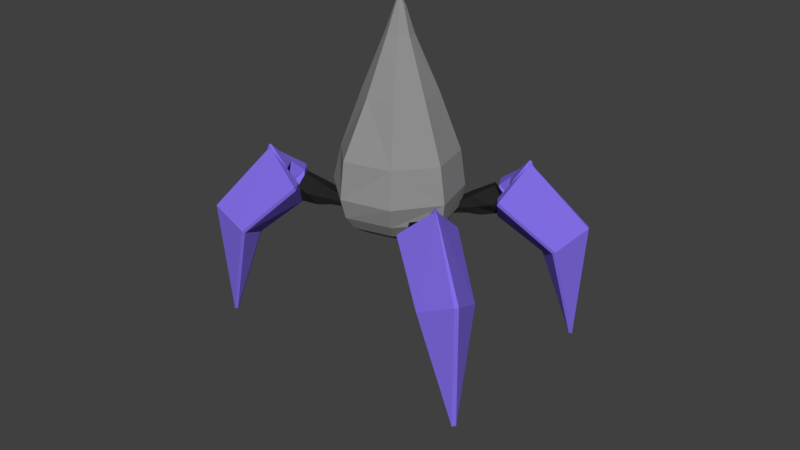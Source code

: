 # Source: Flying_Dragon_-_Virus.blend  (saved by Blender 2.79.0; exported with 4.5.12 LTS)
import bpy
from mathutils import Matrix  # noqa: F401  (used for matrix-valued properties, if any)

bpy.ops.wm.read_factory_settings(use_empty=True)
scene = bpy.context.scene
scene.name = 'Scene'

# ---- collections
col_collection_1 = bpy.data.collections.new('Collection 1'); scene.collection.children.link(col_collection_1)
col_collection_2 = bpy.data.collections.new('Collection 2'); scene.collection.children.link(col_collection_2)
col_collection_2.hide_render = True
col_collection_2.hide_viewport = True

# ---- materials (node trees are filled in below, after node groups)
mat_grey = bpy.data.materials.new('Grey')
mat_grey.alpha_threshold = 0.0
mat_grey.roughness = 0.5
mat_black = bpy.data.materials.new('Black')
mat_black.alpha_threshold = 0.0
mat_black.roughness = 0.5
mat_black.line_color = (0.0, 0.0, 0.0, 1.0)
mat_leg = bpy.data.materials.new('Leg')
mat_leg.alpha_threshold = 0.0
mat_leg.roughness = 0.5

# ---- material node trees
mat_grey.use_nodes = True; mat_grey.node_tree.nodes.clear()
_N = mat_grey.node_tree.nodes; _L = mat_grey.node_tree.links
n0 = _N.new('ShaderNodeOutputMaterial'); n0.name = 'Material Output'; n0.location = (300, 300)
n1 = _N.new('ShaderNodeBsdfDiffuse'); n1.name = 'Diffuse BSDF'; n1.location = (10, 300)
n1.inputs[0].default_value = (0.281, 0.281, 0.281, 1.0)
_L.new(n1.outputs[0], n0.inputs[0])
n0.is_active_output = True
mat_black.use_nodes = True; mat_black.node_tree.nodes.clear()
_N = mat_black.node_tree.nodes; _L = mat_black.node_tree.links
n0 = _N.new('ShaderNodeOutputMaterial'); n0.name = 'Material Output'; n0.location = (300, 300)
n1 = _N.new('ShaderNodeBsdfDiffuse'); n1.name = 'Diffuse BSDF'; n1.location = (10, 300)
n1.inputs[0].default_value = (0.01885, 0.01885, 0.01885, 1.0)
_L.new(n1.outputs[0], n0.inputs[0])
n0.is_active_output = True
mat_leg.use_nodes = True; mat_leg.node_tree.nodes.clear()
_N = mat_leg.node_tree.nodes; _L = mat_leg.node_tree.links
n0 = _N.new('ShaderNodeOutputMaterial'); n0.name = 'Material Output'; n0.location = (300, 300)
n1 = _N.new('ShaderNodeBsdfDiffuse'); n1.name = 'Diffuse BSDF'; n1.location = (10, 300)
n1.inputs[0].default_value = (0.2296, 0.1567, 0.8, 1.0)
_L.new(n1.outputs[0], n0.inputs[0])
n0.is_active_output = True

# ---- world
world_world = bpy.data.worlds.new('World'); scene.world = world_world
world_world.color = (0.05088, 0.05088, 0.05088)
world_world.use_sun_shadow = False
world_world.sun_shadow_jitter_overblur = 0.0
world_world.cycles.sampling_method = 'MANUAL'

# ---- meshes
me_cube = bpy.data.meshes.new('Cube')
me_cube.from_pydata([(-1.619, 2.288e-05, -0.6678), (-4.628e-08, 1.538, -0.6674), (1.619, 2.297e-05, -0.6678), (4.633e-08, -1.569, -0.667), (-1.224, -9.343e-05, -1.391), (-0.8793, -2.004e-05, 1.311), (-4.705e-09, 0.1434, 2.977), (2.52e-08, -0.86, 1.301), (-2.722e-08, 0.8989, 1.32), (0.8793, -1.998e-05, 1.311), (-4.275e-10, -9.339e-05, 3.148), (0.134, 0.0103, 2.97), (-0.134, 0.0103, 2.97), (3.424e-09, -0.1293, 2.956), (1.762e-08, -0.6056, -1.707), (1.224, -9.335e-05, -1.391), (3.605e-08, -1.224, -1.391), (-3.69e-08, 1.224, -1.391), (-4.275e-10, -9.339e-05, -1.805), (-1.847e-08, 0.6054, -1.707), (0.6055, -9.337e-05, -1.707), (-0.6055, -9.341e-05, -1.707), (-1.459, -9.343e-05, -1.101), (-1.188, -1.189, -0.6697), (-1.41, 0.0007643, 0.08987), (-1.169, 1.169, -0.6675), (-4.392e-08, 1.459, -1.101), (-4.268e-08, 1.418, 0.09405), (1.169, 1.169, -0.6675), (1.459, -9.335e-05, -1.101), (1.41, 0.0007644, 0.08987), (1.188, -1.189, -0.6697), (4.307e-08, -1.46, -1.101), (4.037e-08, -1.369, 0.07771), (-0.3382, -9.34e-05, 2.447), (-1.051e-08, 0.3381, 2.447), (0.3382, -9.338e-05, 2.447), (9.653e-09, -0.3383, 2.447), (-0.6449, -0.645, 1.301), (-0.6514, 0.6512, 1.306), (0.6449, -0.645, 1.301), (0.6514, 0.6512, 1.306), (-0.07004, 0.0009501, 3.102), (-2.575e-09, 0.07197, 3.102), (0.07004, 0.0009501, 3.102), (1.564e-09, -0.06691, 3.109), (-0.09658, 0.1103, 2.977), (0.09658, 0.1103, 2.977), (0.09827, -0.09617, 2.958), (-0.09827, -0.09617, 2.958), (-0.9124, -9.342e-05, -1.58), (-2.762e-08, 0.9123, -1.58), (0.9124, -9.336e-05, -1.58), (2.676e-08, -0.9125, -1.58), (-0.9297, 0.9296, -1.411), (-0.918, -0.9181, -1.391), (0.918, -0.9181, -1.391), (0.9297, 0.9296, -1.411), (-0.3019, -9.34e-05, -1.78), (-9.425e-09, 0.3018, -1.78), (0.3019, -9.338e-05, -1.78), (8.57e-09, -0.302, -1.78), (-0.4541, -0.4542, -1.707), (0.4541, -0.4542, -1.707), (0.4541, 0.4541, -1.707), (-0.4541, 0.4541, -1.707), (-1.095, -1.095, -1.101), (-1.116, -1.117, 0.119), (-1.116, 1.116, -1.115), (-1.056, 1.057, 0.09275), (1.095, -1.095, -1.101), (1.116, -1.117, 0.119), (1.116, 1.116, -1.115), (1.056, 1.057, 0.09275), (-0.2537, -0.2538, 2.447), (-0.2537, 0.2536, 2.447), (0.2537, 0.2536, 2.447), (0.2537, -0.2538, 2.447), (-0.06224, -0.05736, 3.069), (-0.05622, 0.06753, 3.075), (0.05622, 0.06753, 3.075), (0.06224, -0.05736, 3.069), (-0.6916, 0.6915, -1.598), (-0.6843, -0.6844, -1.58), (0.6916, 0.6915, -1.598), (0.6843, -0.6844, -1.58), (-0.2687, 0.2686, -1.761), (-0.2687, -0.2688, -1.761), (0.2687, 0.2686, -1.761), (0.2687, -0.2688, -1.761)], [], [(0, 22, 66, 23), (0, 23, 67, 24), (0, 24, 69, 25), (0, 25, 68, 22), (1, 26, 68, 25), (1, 25, 69, 27), (1, 27, 73, 28), (1, 28, 72, 26), (2, 29, 72, 28), (2, 28, 73, 30), (2, 30, 71, 31), (2, 31, 70, 29), (3, 32, 70, 31), (3, 31, 71, 33), (3, 33, 67, 23), (3, 23, 66, 32), (4, 55, 66, 22), (4, 22, 68, 54), (4, 54, 82, 50), (4, 50, 83, 55), (5, 39, 69, 24), (5, 24, 67, 38), (5, 38, 74, 34), (5, 34, 75, 39), (6, 47, 76, 35), (6, 35, 75, 46), (6, 46, 79, 43), (6, 43, 80, 47), (7, 38, 67, 33), (7, 33, 71, 40), (7, 40, 77, 37), (7, 37, 74, 38), (8, 41, 73, 27), (8, 27, 69, 39), (8, 39, 75, 35), (8, 35, 76, 41), (9, 40, 71, 30), (9, 30, 73, 41), (9, 41, 76, 36), (9, 36, 77, 40), (10, 44, 80, 43), (10, 43, 79, 42), (10, 42, 78, 45), (10, 45, 81, 44), (11, 48, 77, 36), (11, 36, 76, 47), (11, 47, 80, 44), (11, 44, 81, 48), (12, 46, 75, 34), (12, 34, 74, 49), (12, 49, 78, 42), (12, 42, 79, 46), (13, 49, 74, 37), (13, 37, 77, 48), (13, 48, 81, 45), (13, 45, 78, 49), (14, 63, 85, 53), (14, 53, 83, 62), (14, 62, 87, 61), (14, 61, 89, 63), (15, 57, 72, 29), (15, 29, 70, 56), (15, 56, 85, 52), (15, 52, 84, 57), (16, 56, 70, 32), (16, 32, 66, 55), (16, 55, 83, 53), (16, 53, 85, 56), (17, 54, 68, 26), (17, 26, 72, 57), (17, 57, 84, 51), (17, 51, 82, 54), (18, 58, 86, 59), (18, 59, 88, 60), (18, 60, 89, 61), (18, 61, 87, 58), (19, 65, 82, 51), (19, 51, 84, 64), (19, 64, 88, 59), (19, 59, 86, 65), (20, 64, 84, 52), (20, 52, 85, 63), (20, 63, 89, 60), (20, 60, 88, 64), (21, 62, 83, 50), (21, 50, 82, 65), (21, 65, 86, 58), (21, 58, 87, 62)])
me_cube.materials.append(mat_grey)
me_cube.use_remesh_preserve_volume = False
me_cube.use_remesh_preserve_attributes = False
me_cube.use_mirror_vertex_groups = False
me_cube.update()
me_cube_007 = bpy.data.meshes.new('Cube.007')
me_cube_007.from_pydata([(-0.07775, -0.06288, -0.02616), (-0.02959, -0.06288, 0.08674), (-0.07775, 0.06684, -0.02616), (-0.02959, 0.06684, 0.08674), (0.09054, -0.07254, -0.1146), (0.09054, -0.07254, 0.06428), (0.09054, 0.07649, -0.1146), (0.09054, 0.07649, 0.06428), (0.1861, 0.08102, 0.06834), (0.1861, 0.08102, -0.1984), (0.1861, -0.07707, -0.1984), (0.1861, -0.07707, 0.06834), (0.3301, 0.06149, 0.06953), (0.3301, 0.06149, -0.2703), (0.3301, -0.05754, -0.2703), (0.3301, -0.05754, 0.06953), (0.4271, 0.04678, 0.06953), (0.4271, 0.04678, -0.2703), (0.4271, -0.04282, -0.2703), (0.4271, -0.04282, 0.06953), (-0.05367, -0.06288, 0.03029), (-0.05367, 0.06684, 0.03029), (0.09054, 0.1019, -0.02516), (0.09054, -0.09791, -0.02516), (0.1861, 0.1159, -0.06502), (0.1861, -0.1119, -0.06502), (0.3301, 0.1613, -0.1004), (0.3301, -0.1573, -0.1004), (0.4271, 0.1219, -0.1004), (0.4271, -0.1179, -0.1004)], [], [(20, 1, 3, 21), (21, 3, 7, 22), (7, 5, 11, 8), (23, 5, 1, 20), (2, 6, 4, 0), (7, 3, 1, 5), (8, 11, 15, 12), (22, 7, 8, 24), (23, 4, 10, 25), (4, 6, 9, 10), (27, 14, 18, 29), (24, 8, 12, 26), (25, 10, 14, 27), (10, 9, 13, 14), (28, 16, 19, 29), (14, 13, 17, 18), (12, 15, 19, 16), (26, 12, 16, 28), (13, 26, 28, 17), (17, 28, 29, 18), (11, 25, 27, 15), (9, 24, 26, 13), (15, 27, 29, 19), (5, 23, 25, 11), (6, 22, 24, 9), (4, 23, 20, 0), (2, 21, 22, 6), (0, 20, 21, 2)])
me_cube_007.materials.append(mat_black)
me_cube_007.use_remesh_preserve_volume = False
me_cube_007.use_remesh_preserve_attributes = False
me_cube_007.use_mirror_vertex_groups = False
me_cube_007.update()
me_cube_006 = bpy.data.meshes.new('Cube.006')
me_cube_006.from_pydata([(-0.07775, -0.06288, -0.02616), (-0.02959, -0.06288, 0.08674), (-0.07775, 0.06684, -0.02616), (-0.02959, 0.06684, 0.08674), (0.09054, -0.07254, -0.1146), (0.09054, -0.07254, 0.06428), (0.09054, 0.07649, -0.1146), (0.09054, 0.07649, 0.06428), (0.1861, 0.08102, 0.06834), (0.1861, 0.08102, -0.1984), (0.1861, -0.07707, -0.1984), (0.1861, -0.07707, 0.06834), (0.3301, 0.06149, 0.06953), (0.3301, 0.06149, -0.2703), (0.3301, -0.05754, -0.2703), (0.3301, -0.05754, 0.06953), (0.4271, 0.04678, 0.06953), (0.4271, 0.04678, -0.2703), (0.4271, -0.04282, -0.2703), (0.4271, -0.04282, 0.06953), (-0.05367, -0.06288, 0.03029), (-0.05367, 0.06684, 0.03029), (0.09054, 0.1019, -0.02516), (0.09054, -0.09791, -0.02516), (0.1861, 0.1159, -0.06502), (0.1861, -0.1119, -0.06502), (0.3301, 0.1613, -0.1004), (0.3301, -0.1573, -0.1004), (0.4271, 0.1219, -0.1004), (0.4271, -0.1179, -0.1004)], [], [(20, 1, 3, 21), (21, 3, 7, 22), (7, 5, 11, 8), (23, 5, 1, 20), (2, 6, 4, 0), (7, 3, 1, 5), (8, 11, 15, 12), (22, 7, 8, 24), (23, 4, 10, 25), (4, 6, 9, 10), (27, 14, 18, 29), (24, 8, 12, 26), (25, 10, 14, 27), (10, 9, 13, 14), (28, 16, 19, 29), (14, 13, 17, 18), (12, 15, 19, 16), (26, 12, 16, 28), (13, 26, 28, 17), (17, 28, 29, 18), (11, 25, 27, 15), (9, 24, 26, 13), (15, 27, 29, 19), (5, 23, 25, 11), (6, 22, 24, 9), (4, 23, 20, 0), (2, 21, 22, 6), (0, 20, 21, 2)])
me_cube_006.materials.append(mat_black)
me_cube_006.use_remesh_preserve_volume = False
me_cube_006.use_remesh_preserve_attributes = False
me_cube_006.use_mirror_vertex_groups = False
me_cube_006.update()
me_cube_003 = bpy.data.meshes.new('Cube.003')
me_cube_003.from_pydata([(-0.07775, -0.06288, -0.02616), (-0.02959, -0.06288, 0.08674), (-0.07775, 0.06684, -0.02616), (-0.02959, 0.06684, 0.08674), (0.09054, -0.07254, -0.1146), (0.09054, -0.07254, 0.06428), (0.09054, 0.07649, -0.1146), (0.09054, 0.07649, 0.06428), (0.1861, 0.08102, 0.06834), (0.1861, 0.08102, -0.1984), (0.1861, -0.07707, -0.1984), (0.1861, -0.07707, 0.06834), (0.3301, 0.06149, 0.06953), (0.3301, 0.06149, -0.2703), (0.3301, -0.05754, -0.2703), (0.3301, -0.05754, 0.06953), (0.4271, 0.04678, 0.06953), (0.4271, 0.04678, -0.2703), (0.4271, -0.04282, -0.2703), (0.4271, -0.04282, 0.06953), (-0.05367, -0.06288, 0.03029), (-0.05367, 0.06684, 0.03029), (0.09054, 0.1019, -0.02516), (0.09054, -0.09791, -0.02516), (0.1861, 0.1159, -0.06502), (0.1861, -0.1119, -0.06502), (0.3301, 0.1613, -0.1004), (0.3301, -0.1573, -0.1004), (0.4271, 0.1219, -0.1004), (0.4271, -0.1179, -0.1004)], [], [(20, 1, 3, 21), (21, 3, 7, 22), (7, 5, 11, 8), (23, 5, 1, 20), (2, 6, 4, 0), (7, 3, 1, 5), (8, 11, 15, 12), (22, 7, 8, 24), (23, 4, 10, 25), (4, 6, 9, 10), (27, 14, 18, 29), (24, 8, 12, 26), (25, 10, 14, 27), (10, 9, 13, 14), (28, 16, 19, 29), (14, 13, 17, 18), (12, 15, 19, 16), (26, 12, 16, 28), (13, 26, 28, 17), (17, 28, 29, 18), (11, 25, 27, 15), (9, 24, 26, 13), (15, 27, 29, 19), (5, 23, 25, 11), (6, 22, 24, 9), (4, 23, 20, 0), (2, 21, 22, 6), (0, 20, 21, 2)])
me_cube_003.materials.append(mat_black)
me_cube_003.use_remesh_preserve_volume = False
me_cube_003.use_remesh_preserve_attributes = False
me_cube_003.use_mirror_vertex_groups = False
me_cube_003.update()
me_cube_002 = bpy.data.meshes.new('Cube.002')
me_cube_002.from_pydata([(-0.07775, -0.06288, -0.02616), (-0.02959, -0.06288, 0.08674), (-0.07775, 0.06684, -0.02616), (-0.02959, 0.06684, 0.08674), (0.09054, -0.07254, -0.1146), (0.09054, -0.07254, 0.06428), (0.09054, 0.07649, -0.1146), (0.09054, 0.07649, 0.06428), (0.1861, 0.08102, 0.06834), (0.1861, 0.08102, -0.1984), (0.1861, -0.07707, -0.1984), (0.1861, -0.07707, 0.06834), (0.3301, 0.06149, 0.06953), (0.3301, 0.06149, -0.2703), (0.3301, -0.05754, -0.2703), (0.3301, -0.05754, 0.06953), (0.4271, 0.04678, 0.06953), (0.4271, 0.04678, -0.2703), (0.4271, -0.04282, -0.2703), (0.4271, -0.04282, 0.06953), (-0.05367, -0.06288, 0.03029), (-0.05367, 0.06684, 0.03029), (0.09054, 0.1019, -0.02516), (0.09054, -0.09791, -0.02516), (0.1861, 0.1159, -0.06502), (0.1861, -0.1119, -0.06502), (0.3301, 0.1613, -0.1004), (0.3301, -0.1573, -0.1004), (0.4271, 0.1219, -0.1004), (0.4271, -0.1179, -0.1004)], [], [(20, 1, 3, 21), (21, 3, 7, 22), (7, 5, 11, 8), (23, 5, 1, 20), (2, 6, 4, 0), (7, 3, 1, 5), (8, 11, 15, 12), (22, 7, 8, 24), (23, 4, 10, 25), (4, 6, 9, 10), (27, 14, 18, 29), (24, 8, 12, 26), (25, 10, 14, 27), (10, 9, 13, 14), (28, 16, 19, 29), (14, 13, 17, 18), (12, 15, 19, 16), (26, 12, 16, 28), (13, 26, 28, 17), (17, 28, 29, 18), (11, 25, 27, 15), (9, 24, 26, 13), (15, 27, 29, 19), (5, 23, 25, 11), (6, 22, 24, 9), (4, 23, 20, 0), (2, 21, 22, 6), (0, 20, 21, 2)])
me_cube_002.materials.append(mat_black)
me_cube_002.use_remesh_preserve_volume = False
me_cube_002.use_remesh_preserve_attributes = False
me_cube_002.use_mirror_vertex_groups = False
me_cube_002.update()
me_cube_001 = bpy.data.meshes.new('Cube.001')
me_cube_001.from_pydata([(0.1901, -0.03989, 0.5977), (0.1901, 0.04578, 0.5977), (0.835, -0.03101, -0.7777), (0.835, 0.0369, -0.7777), (-0.03424, 0.03514, -0.3716), (-0.03424, -0.02925, -0.3716), (-0.1294, -0.2482, 0.03629), (-0.1294, 0.2541, 0.03629), (1.419, 0.0369, -0.1685), (1.419, -0.03101, -0.1685), (0.009227, 0.1476, 0.2809), (0.008843, -0.142, 0.2806), (0.2723, -0.003216, 0.6073), (0.2723, 0.009104, 0.6073), (0.9414, -0.4256, -0.5737), (0.9762, -0.4382, -0.5345), (-0.1271, -0.4579, 0.002196), (-0.1177, -0.4707, 0.05853), (-0.07294, 0.08662, -0.2199), (0.9762, 0.4441, -0.5345), (0.9414, 0.4315, -0.5737), (-0.1177, 0.4766, 0.05853), (-0.1271, 0.4638, 0.002196), (-0.07294, -0.08074, -0.2199), (1.692, 0.0369, -2.122), (1.751, 0.0369, -2.132), (1.751, -0.03101, -2.132), (1.692, -0.03101, -2.122), (0.2842, -0.06313, -0.1789), (0.2842, 0.06902, -0.1789), (0.323, 0.01157, -0.09134), (0.323, -0.005683, -0.09134), (0.2571, 0.02496, -0.2406), (0.2571, -0.01907, -0.2406), (0.2127, -0.004335, 0.6871), (0.2127, 0.01022, 0.6871), (0.1901, 0.003991, 0.6873), (0.1901, 0.001897, 0.6873), (0.2267, 0.001897, 0.6887), (0.2267, 0.003991, 0.6887)], [], [(20, 24, 3), (20, 3, 4, 22), (15, 26, 9), (22, 7, 21), (3, 24, 27, 2), (8, 19, 21, 1, 13), (11, 0, 34, 37), (19, 8, 25), (6, 16, 17), (12, 13, 39, 38), (9, 12, 0, 17, 15), (9, 26, 25, 8), (2, 5, 4, 3), (0, 12, 38, 34), (6, 11, 31, 28), (8, 13, 12, 9), (14, 2, 27), (6, 17, 0, 11), (10, 1, 21, 7), (15, 17, 16, 14), (20, 22, 21, 19), (25, 26, 27, 24), (26, 15, 14, 27), (19, 25, 24, 20), (14, 16, 5, 2), (4, 5, 23, 18), (4, 18, 7, 22), (23, 5, 16, 6), (7, 18, 32, 29), (10, 7, 29, 30), (11, 10, 30, 31), (18, 23, 33, 32), (23, 6, 28, 33), (30, 29, 32, 33, 28, 31), (36, 39, 35), (37, 34, 38), (39, 36, 37, 38), (13, 1, 35, 39), (1, 10, 36, 35), (10, 11, 37, 36)])
me_cube_001.materials.append(mat_leg)
me_cube_001.use_remesh_preserve_volume = False
me_cube_001.use_remesh_preserve_attributes = False
me_cube_001.use_mirror_vertex_groups = False
me_cube_001.update()
me_cube_008 = bpy.data.meshes.new('Cube.008')
me_cube_008.from_pydata([(0.1901, -0.03989, 0.5977), (0.1901, 0.04578, 0.5977), (0.835, -0.03101, -0.7777), (0.835, 0.0369, -0.7777), (-0.03424, 0.03514, -0.3716), (-0.03424, -0.02925, -0.3716), (-0.1294, -0.2482, 0.03629), (-0.1294, 0.2541, 0.03629), (1.419, 0.0369, -0.1685), (1.419, -0.03101, -0.1685), (0.009227, 0.1476, 0.2809), (0.008843, -0.142, 0.2806), (0.2723, -0.003216, 0.6073), (0.2723, 0.009104, 0.6073), (0.9414, -0.4256, -0.5737), (0.9762, -0.4382, -0.5345), (-0.1271, -0.4579, 0.002196), (-0.1177, -0.4707, 0.05853), (-0.07294, 0.08662, -0.2199), (0.9762, 0.4441, -0.5345), (0.9414, 0.4315, -0.5737), (-0.1177, 0.4766, 0.05853), (-0.1271, 0.4638, 0.002196), (-0.07294, -0.08074, -0.2199), (1.692, 0.0369, -2.122), (1.751, 0.0369, -2.132), (1.751, -0.03101, -2.132), (1.692, -0.03101, -2.122), (0.2842, -0.06313, -0.1789), (0.2842, 0.06902, -0.1789), (0.323, 0.01157, -0.09134), (0.323, -0.005683, -0.09134), (0.2571, 0.02496, -0.2406), (0.2571, -0.01907, -0.2406), (0.2127, -0.004335, 0.6871), (0.2127, 0.01022, 0.6871), (0.1901, 0.003991, 0.6873), (0.1901, 0.001897, 0.6873), (0.2267, 0.001897, 0.6887), (0.2267, 0.003991, 0.6887)], [], [(20, 24, 3), (20, 3, 4, 22), (15, 26, 9), (22, 7, 21), (3, 24, 27, 2), (8, 19, 21, 1, 13), (11, 0, 34, 37), (19, 8, 25), (6, 16, 17), (12, 13, 39, 38), (9, 12, 0, 17, 15), (9, 26, 25, 8), (2, 5, 4, 3), (0, 12, 38, 34), (6, 11, 31, 28), (8, 13, 12, 9), (14, 2, 27), (6, 17, 0, 11), (10, 1, 21, 7), (15, 17, 16, 14), (20, 22, 21, 19), (25, 26, 27, 24), (26, 15, 14, 27), (19, 25, 24, 20), (14, 16, 5, 2), (4, 5, 23, 18), (4, 18, 7, 22), (23, 5, 16, 6), (7, 18, 32, 29), (10, 7, 29, 30), (11, 10, 30, 31), (18, 23, 33, 32), (23, 6, 28, 33), (30, 29, 32, 33, 28, 31), (36, 39, 35), (37, 34, 38), (39, 36, 37, 38), (13, 1, 35, 39), (1, 10, 36, 35), (10, 11, 37, 36)])
me_cube_008.materials.append(mat_leg)
me_cube_008.use_remesh_preserve_volume = False
me_cube_008.use_remesh_preserve_attributes = False
me_cube_008.use_mirror_vertex_groups = False
me_cube_008.update()
me_cube_005 = bpy.data.meshes.new('Cube.005')
me_cube_005.from_pydata([(0.1901, -0.03989, 0.5977), (0.1901, 0.04578, 0.5977), (0.835, -0.03101, -0.7777), (0.835, 0.0369, -0.7777), (-0.03424, 0.03514, -0.3716), (-0.03424, -0.02925, -0.3716), (-0.1294, -0.2482, 0.03629), (-0.1294, 0.2541, 0.03629), (1.419, 0.0369, -0.1685), (1.419, -0.03101, -0.1685), (0.009227, 0.1476, 0.2809), (0.008843, -0.142, 0.2806), (0.2723, -0.003216, 0.6073), (0.2723, 0.009104, 0.6073), (0.9414, -0.4256, -0.5737), (0.9762, -0.4382, -0.5345), (-0.1271, -0.4579, 0.002196), (-0.1177, -0.4707, 0.05853), (-0.07294, 0.08662, -0.2199), (0.9762, 0.4441, -0.5345), (0.9414, 0.4315, -0.5737), (-0.1177, 0.4766, 0.05853), (-0.1271, 0.4638, 0.002196), (-0.07294, -0.08074, -0.2199), (1.692, 0.0369, -2.122), (1.751, 0.0369, -2.132), (1.751, -0.03101, -2.132), (1.692, -0.03101, -2.122), (0.2842, -0.06313, -0.1789), (0.2842, 0.06902, -0.1789), (0.323, 0.01157, -0.09134), (0.323, -0.005683, -0.09134), (0.2571, 0.02496, -0.2406), (0.2571, -0.01907, -0.2406), (0.2127, -0.004335, 0.6871), (0.2127, 0.01022, 0.6871), (0.1901, 0.003991, 0.6873), (0.1901, 0.001897, 0.6873), (0.2267, 0.001897, 0.6887), (0.2267, 0.003991, 0.6887)], [], [(20, 24, 3), (20, 3, 4, 22), (15, 26, 9), (22, 7, 21), (3, 24, 27, 2), (8, 19, 21, 1, 13), (11, 0, 34, 37), (19, 8, 25), (6, 16, 17), (12, 13, 39, 38), (9, 12, 0, 17, 15), (9, 26, 25, 8), (2, 5, 4, 3), (0, 12, 38, 34), (6, 11, 31, 28), (8, 13, 12, 9), (14, 2, 27), (6, 17, 0, 11), (10, 1, 21, 7), (15, 17, 16, 14), (20, 22, 21, 19), (25, 26, 27, 24), (26, 15, 14, 27), (19, 25, 24, 20), (14, 16, 5, 2), (4, 5, 23, 18), (4, 18, 7, 22), (23, 5, 16, 6), (7, 18, 32, 29), (10, 7, 29, 30), (11, 10, 30, 31), (18, 23, 33, 32), (23, 6, 28, 33), (30, 29, 32, 33, 28, 31), (36, 39, 35), (37, 34, 38), (39, 36, 37, 38), (13, 1, 35, 39), (1, 10, 36, 35), (10, 11, 37, 36)])
me_cube_005.materials.append(mat_leg)
me_cube_005.use_remesh_preserve_volume = False
me_cube_005.use_remesh_preserve_attributes = False
me_cube_005.use_mirror_vertex_groups = False
me_cube_005.update()
me_cube_004 = bpy.data.meshes.new('Cube.004')
me_cube_004.from_pydata([(0.1901, -0.03989, 0.5977), (0.1901, 0.04578, 0.5977), (0.835, -0.03101, -0.7777), (0.835, 0.0369, -0.7777), (-0.03424, 0.03514, -0.3716), (-0.03424, -0.02925, -0.3716), (-0.1294, -0.2482, 0.03629), (-0.1294, 0.2541, 0.03629), (1.419, 0.0369, -0.1685), (1.419, -0.03101, -0.1685), (0.009227, 0.1476, 0.2809), (0.008843, -0.142, 0.2806), (0.2723, -0.003216, 0.6073), (0.2723, 0.009104, 0.6073), (0.9414, -0.4256, -0.5737), (0.9762, -0.4382, -0.5345), (-0.1271, -0.4579, 0.002196), (-0.1177, -0.4707, 0.05853), (-0.07294, 0.08662, -0.2199), (0.9762, 0.4441, -0.5345), (0.9414, 0.4315, -0.5737), (-0.1177, 0.4766, 0.05853), (-0.1271, 0.4638, 0.002196), (-0.07294, -0.08074, -0.2199), (1.692, 0.0369, -2.122), (1.751, 0.0369, -2.132), (1.751, -0.03101, -2.132), (1.692, -0.03101, -2.122), (0.2842, -0.06313, -0.1789), (0.2842, 0.06902, -0.1789), (0.323, 0.01157, -0.09134), (0.323, -0.005683, -0.09134), (0.2571, 0.02496, -0.2406), (0.2571, -0.01907, -0.2406), (0.2127, -0.004335, 0.6871), (0.2127, 0.01022, 0.6871), (0.1901, 0.003991, 0.6873), (0.1901, 0.001897, 0.6873), (0.2267, 0.001897, 0.6887), (0.2267, 0.003991, 0.6887)], [], [(20, 24, 3), (20, 3, 4, 22), (15, 26, 9), (22, 7, 21), (3, 24, 27, 2), (8, 19, 21, 1, 13), (11, 0, 34, 37), (19, 8, 25), (6, 16, 17), (12, 13, 39, 38), (9, 12, 0, 17, 15), (9, 26, 25, 8), (2, 5, 4, 3), (0, 12, 38, 34), (6, 11, 31, 28), (8, 13, 12, 9), (14, 2, 27), (6, 17, 0, 11), (10, 1, 21, 7), (15, 17, 16, 14), (20, 22, 21, 19), (25, 26, 27, 24), (26, 15, 14, 27), (19, 25, 24, 20), (14, 16, 5, 2), (4, 5, 23, 18), (4, 18, 7, 22), (23, 5, 16, 6), (7, 18, 32, 29), (10, 7, 29, 30), (11, 10, 30, 31), (18, 23, 33, 32), (23, 6, 28, 33), (30, 29, 32, 33, 28, 31), (36, 39, 35), (37, 34, 38), (39, 36, 37, 38), (13, 1, 35, 39), (1, 10, 36, 35), (10, 11, 37, 36)])
me_cube_004.materials.append(mat_leg)
me_cube_004.use_remesh_preserve_volume = False
me_cube_004.use_remesh_preserve_attributes = False
me_cube_004.use_mirror_vertex_groups = False
me_cube_004.update()
me_cube_009 = bpy.data.meshes.new('Cube.009')
me_cube_009.from_pydata([(-1.318, -1.318, -1.0), (-1.318, -1.318, -0.1209), (-1.318, 1.318, -1.0), (-1.318, 1.318, -0.1209), (1.318, -1.318, -1.0), (1.318, -1.318, -0.1209), (1.318, 1.318, -1.0), (1.318, 1.318, -0.1209), (-0.1636, -0.1636, 2.424), (-0.1636, 0.1636, 2.424), (0.1636, 0.1636, 2.424), (0.1636, -0.1636, 2.424), (-0.06887, -0.06887, 2.757), (-0.06887, 0.06887, 2.757), (0.06887, 0.06887, 2.757), (0.06887, -0.06887, 2.757), (-0.8184, 0.8184, -1.38), (-0.8184, -0.8184, -1.38), (0.8184, 0.8184, -1.38), (0.8184, -0.8184, -1.38), (-0.2707, 0.2707, -1.549), (-0.2707, -0.2707, -1.549), (0.2707, 0.2707, -1.549), (0.2707, -0.2707, -1.549)], [], [(0, 1, 3, 2), (2, 3, 7, 6), (6, 7, 5, 4), (4, 5, 1, 0), (0, 2, 16, 17), (3, 1, 8, 9), (10, 9, 13, 14), (1, 5, 11, 8), (7, 3, 9, 10), (5, 7, 10, 11), (14, 13, 12, 15), (11, 10, 14, 15), (9, 8, 12, 13), (8, 11, 15, 12), (19, 17, 21, 23), (6, 4, 19, 18), (4, 0, 17, 19), (2, 6, 18, 16), (20, 22, 23, 21), (16, 18, 22, 20), (18, 19, 23, 22), (17, 16, 20, 21)])
me_cube_009.use_remesh_preserve_volume = False
me_cube_009.use_remesh_preserve_attributes = False
me_cube_009.use_mirror_vertex_groups = False
me_cube_009.update()
me_cube_016 = bpy.data.meshes.new('Cube.016')
me_cube_016.from_pydata([(-0.07775, -0.06288, -0.02616), (-0.02959, -0.06288, 0.08674), (-0.07775, 0.06684, -0.02616), (-0.02959, 0.06684, 0.08674), (0.09054, -0.07254, -0.1146), (0.09054, -0.07254, 0.06428), (0.09054, 0.07649, -0.1146), (0.09054, 0.07649, 0.06428), (0.1861, 0.08102, 0.06834), (0.1861, 0.08102, -0.1984), (0.1861, -0.07707, -0.1984), (0.1861, -0.07707, 0.06834), (0.3301, 0.06149, 0.06953), (0.3301, 0.06149, -0.2703), (0.3301, -0.05754, -0.2703), (0.3301, -0.05754, 0.06953), (0.4271, 0.04678, 0.06953), (0.4271, 0.04678, -0.2703), (0.4271, -0.04282, -0.2703), (0.4271, -0.04282, 0.06953), (-0.05367, -0.06288, 0.03029), (-0.05367, 0.06684, 0.03029), (0.09054, 0.1019, -0.02516), (0.09054, -0.09791, -0.02516), (0.1861, 0.1159, -0.06502), (0.1861, -0.1119, -0.06502), (0.3301, 0.1613, -0.1004), (0.3301, -0.1573, -0.1004), (0.4271, 0.1219, -0.1004), (0.4271, -0.1179, -0.1004)], [], [(20, 1, 3, 21), (21, 3, 7, 22), (7, 5, 11, 8), (23, 5, 1, 20), (2, 6, 4, 0), (7, 3, 1, 5), (8, 11, 15, 12), (22, 7, 8, 24), (23, 4, 10, 25), (4, 6, 9, 10), (27, 14, 18, 29), (24, 8, 12, 26), (25, 10, 14, 27), (10, 9, 13, 14), (28, 16, 19, 29), (14, 13, 17, 18), (12, 15, 19, 16), (26, 12, 16, 28), (13, 26, 28, 17), (17, 28, 29, 18), (11, 25, 27, 15), (9, 24, 26, 13), (15, 27, 29, 19), (5, 23, 25, 11), (6, 22, 24, 9), (4, 23, 20, 0), (2, 21, 22, 6), (0, 20, 21, 2)])
me_cube_016.use_remesh_preserve_volume = False
me_cube_016.use_remesh_preserve_attributes = False
me_cube_016.use_mirror_vertex_groups = False
me_cube_016.update()
me_cube_017 = bpy.data.meshes.new('Cube.017')
me_cube_017.from_pydata([(0.1901, -0.03989, 0.5977), (0.1901, 0.04578, 0.5977), (0.835, -0.03101, -0.7777), (0.835, 0.0369, -0.7777), (-0.03424, 0.03514, -0.3716), (-0.03424, -0.02925, -0.3716), (-0.1294, -0.2482, 0.03629), (-0.1294, 0.2541, 0.03629), (1.419, 0.0369, -0.1685), (1.419, -0.03101, -0.1685), (0.009227, 0.1476, 0.2809), (0.008843, -0.142, 0.2806), (0.2723, -0.003216, 0.6073), (0.2723, 0.009104, 0.6073), (0.9414, -0.4256, -0.5737), (0.9762, -0.4382, -0.5345), (-0.1271, -0.4579, 0.002196), (-0.1177, -0.4707, 0.05853), (-0.07294, 0.08662, -0.2199), (0.9762, 0.4441, -0.5345), (0.9414, 0.4315, -0.5737), (-0.1177, 0.4766, 0.05853), (-0.1271, 0.4638, 0.002196), (-0.07294, -0.08074, -0.2199), (1.692, 0.0369, -2.122), (1.751, 0.0369, -2.132), (1.751, -0.03101, -2.132), (1.692, -0.03101, -2.122), (0.2842, -0.06313, -0.1789), (0.2842, 0.06902, -0.1789), (0.323, 0.01157, -0.09134), (0.323, -0.005683, -0.09134), (0.2571, 0.02496, -0.2406), (0.2571, -0.01907, -0.2406), (0.2127, -0.004335, 0.6871), (0.2127, 0.01022, 0.6871), (0.1901, 0.003991, 0.6873), (0.1901, 0.001897, 0.6873), (0.2267, 0.001897, 0.6887), (0.2267, 0.003991, 0.6887)], [], [(20, 24, 3), (20, 3, 4, 22), (15, 26, 9), (22, 7, 21), (3, 24, 27, 2), (8, 19, 21, 1, 13), (11, 0, 34, 37), (19, 8, 25), (6, 16, 17), (12, 13, 39, 38), (9, 12, 0, 17, 15), (9, 26, 25, 8), (2, 5, 4, 3), (0, 12, 38, 34), (6, 11, 31, 28), (8, 13, 12, 9), (14, 2, 27), (6, 17, 0, 11), (10, 1, 21, 7), (15, 17, 16, 14), (20, 22, 21, 19), (25, 26, 27, 24), (26, 15, 14, 27), (19, 25, 24, 20), (14, 16, 5, 2), (4, 5, 23, 18), (4, 18, 7, 22), (23, 5, 16, 6), (7, 18, 32, 29), (10, 7, 29, 30), (11, 10, 30, 31), (18, 23, 33, 32), (23, 6, 28, 33), (30, 29, 32, 33, 28, 31), (36, 39, 35), (37, 34, 38), (39, 36, 37, 38), (13, 1, 35, 39), (1, 10, 36, 35), (10, 11, 37, 36)])
me_cube_017.use_remesh_preserve_volume = False
me_cube_017.use_remesh_preserve_attributes = False
me_cube_017.use_mirror_vertex_groups = False
me_cube_017.update()
me_cube_014 = bpy.data.meshes.new('Cube.014')
me_cube_014.from_pydata([(-0.07775, -0.06288, -0.02616), (-0.02959, -0.06288, 0.08674), (-0.07775, 0.06684, -0.02616), (-0.02959, 0.06684, 0.08674), (0.09054, -0.07254, -0.1146), (0.09054, -0.07254, 0.06428), (0.09054, 0.07649, -0.1146), (0.09054, 0.07649, 0.06428), (0.1861, 0.08102, 0.06834), (0.1861, 0.08102, -0.1984), (0.1861, -0.07707, -0.1984), (0.1861, -0.07707, 0.06834), (0.3301, 0.06149, 0.06953), (0.3301, 0.06149, -0.2703), (0.3301, -0.05754, -0.2703), (0.3301, -0.05754, 0.06953), (0.4271, 0.04678, 0.06953), (0.4271, 0.04678, -0.2703), (0.4271, -0.04282, -0.2703), (0.4271, -0.04282, 0.06953), (-0.05367, -0.06288, 0.03029), (-0.05367, 0.06684, 0.03029), (0.09054, 0.1019, -0.02516), (0.09054, -0.09791, -0.02516), (0.1861, 0.1159, -0.06502), (0.1861, -0.1119, -0.06502), (0.3301, 0.1613, -0.1004), (0.3301, -0.1573, -0.1004), (0.4271, 0.1219, -0.1004), (0.4271, -0.1179, -0.1004)], [], [(20, 1, 3, 21), (21, 3, 7, 22), (7, 5, 11, 8), (23, 5, 1, 20), (2, 6, 4, 0), (7, 3, 1, 5), (8, 11, 15, 12), (22, 7, 8, 24), (23, 4, 10, 25), (4, 6, 9, 10), (27, 14, 18, 29), (24, 8, 12, 26), (25, 10, 14, 27), (10, 9, 13, 14), (28, 16, 19, 29), (14, 13, 17, 18), (12, 15, 19, 16), (26, 12, 16, 28), (13, 26, 28, 17), (17, 28, 29, 18), (11, 25, 27, 15), (9, 24, 26, 13), (15, 27, 29, 19), (5, 23, 25, 11), (6, 22, 24, 9), (4, 23, 20, 0), (2, 21, 22, 6), (0, 20, 21, 2)])
me_cube_014.use_remesh_preserve_volume = False
me_cube_014.use_remesh_preserve_attributes = False
me_cube_014.use_mirror_vertex_groups = False
me_cube_014.update()
me_cube_015 = bpy.data.meshes.new('Cube.015')
me_cube_015.from_pydata([(0.1901, -0.03989, 0.5977), (0.1901, 0.04578, 0.5977), (0.835, -0.03101, -0.7777), (0.835, 0.0369, -0.7777), (-0.03424, 0.03514, -0.3716), (-0.03424, -0.02925, -0.3716), (-0.1294, -0.2482, 0.03629), (-0.1294, 0.2541, 0.03629), (1.419, 0.0369, -0.1685), (1.419, -0.03101, -0.1685), (0.009227, 0.1476, 0.2809), (0.008843, -0.142, 0.2806), (0.2723, -0.003216, 0.6073), (0.2723, 0.009104, 0.6073), (0.9414, -0.4256, -0.5737), (0.9762, -0.4382, -0.5345), (-0.1271, -0.4579, 0.002196), (-0.1177, -0.4707, 0.05853), (-0.07294, 0.08662, -0.2199), (0.9762, 0.4441, -0.5345), (0.9414, 0.4315, -0.5737), (-0.1177, 0.4766, 0.05853), (-0.1271, 0.4638, 0.002196), (-0.07294, -0.08074, -0.2199), (1.692, 0.0369, -2.122), (1.751, 0.0369, -2.132), (1.751, -0.03101, -2.132), (1.692, -0.03101, -2.122), (0.2842, -0.06313, -0.1789), (0.2842, 0.06902, -0.1789), (0.323, 0.01157, -0.09134), (0.323, -0.005683, -0.09134), (0.2571, 0.02496, -0.2406), (0.2571, -0.01907, -0.2406), (0.2127, -0.004335, 0.6871), (0.2127, 0.01022, 0.6871), (0.1901, 0.003991, 0.6873), (0.1901, 0.001897, 0.6873), (0.2267, 0.001897, 0.6887), (0.2267, 0.003991, 0.6887)], [], [(20, 24, 3), (20, 3, 4, 22), (15, 26, 9), (22, 7, 21), (3, 24, 27, 2), (8, 19, 21, 1, 13), (11, 0, 34, 37), (19, 8, 25), (6, 16, 17), (12, 13, 39, 38), (9, 12, 0, 17, 15), (9, 26, 25, 8), (2, 5, 4, 3), (0, 12, 38, 34), (6, 11, 31, 28), (8, 13, 12, 9), (14, 2, 27), (6, 17, 0, 11), (10, 1, 21, 7), (15, 17, 16, 14), (20, 22, 21, 19), (25, 26, 27, 24), (26, 15, 14, 27), (19, 25, 24, 20), (14, 16, 5, 2), (4, 5, 23, 18), (4, 18, 7, 22), (23, 5, 16, 6), (7, 18, 32, 29), (10, 7, 29, 30), (11, 10, 30, 31), (18, 23, 33, 32), (23, 6, 28, 33), (30, 29, 32, 33, 28, 31), (36, 39, 35), (37, 34, 38), (39, 36, 37, 38), (13, 1, 35, 39), (1, 10, 36, 35), (10, 11, 37, 36)])
me_cube_015.use_remesh_preserve_volume = False
me_cube_015.use_remesh_preserve_attributes = False
me_cube_015.use_mirror_vertex_groups = False
me_cube_015.update()
me_cube_012 = bpy.data.meshes.new('Cube.012')
me_cube_012.from_pydata([(-0.07775, -0.06288, -0.02616), (-0.02959, -0.06288, 0.08674), (-0.07775, 0.06684, -0.02616), (-0.02959, 0.06684, 0.08674), (0.09054, -0.07254, -0.1146), (0.09054, -0.07254, 0.06428), (0.09054, 0.07649, -0.1146), (0.09054, 0.07649, 0.06428), (0.1861, 0.08102, 0.06834), (0.1861, 0.08102, -0.1984), (0.1861, -0.07707, -0.1984), (0.1861, -0.07707, 0.06834), (0.3301, 0.06149, 0.06953), (0.3301, 0.06149, -0.2703), (0.3301, -0.05754, -0.2703), (0.3301, -0.05754, 0.06953), (0.4271, 0.04678, 0.06953), (0.4271, 0.04678, -0.2703), (0.4271, -0.04282, -0.2703), (0.4271, -0.04282, 0.06953), (-0.05367, -0.06288, 0.03029), (-0.05367, 0.06684, 0.03029), (0.09054, 0.1019, -0.02516), (0.09054, -0.09791, -0.02516), (0.1861, 0.1159, -0.06502), (0.1861, -0.1119, -0.06502), (0.3301, 0.1613, -0.1004), (0.3301, -0.1573, -0.1004), (0.4271, 0.1219, -0.1004), (0.4271, -0.1179, -0.1004)], [], [(20, 1, 3, 21), (21, 3, 7, 22), (7, 5, 11, 8), (23, 5, 1, 20), (2, 6, 4, 0), (7, 3, 1, 5), (8, 11, 15, 12), (22, 7, 8, 24), (23, 4, 10, 25), (4, 6, 9, 10), (27, 14, 18, 29), (24, 8, 12, 26), (25, 10, 14, 27), (10, 9, 13, 14), (28, 16, 19, 29), (14, 13, 17, 18), (12, 15, 19, 16), (26, 12, 16, 28), (13, 26, 28, 17), (17, 28, 29, 18), (11, 25, 27, 15), (9, 24, 26, 13), (15, 27, 29, 19), (5, 23, 25, 11), (6, 22, 24, 9), (4, 23, 20, 0), (2, 21, 22, 6), (0, 20, 21, 2)])
me_cube_012.use_remesh_preserve_volume = False
me_cube_012.use_remesh_preserve_attributes = False
me_cube_012.use_mirror_vertex_groups = False
me_cube_012.update()
me_cube_013 = bpy.data.meshes.new('Cube.013')
me_cube_013.from_pydata([(0.1901, -0.03989, 0.5977), (0.1901, 0.04578, 0.5977), (0.835, -0.03101, -0.7777), (0.835, 0.0369, -0.7777), (-0.03424, 0.03514, -0.3716), (-0.03424, -0.02925, -0.3716), (-0.1294, -0.2482, 0.03629), (-0.1294, 0.2541, 0.03629), (1.419, 0.0369, -0.1685), (1.419, -0.03101, -0.1685), (0.009227, 0.1476, 0.2809), (0.008843, -0.142, 0.2806), (0.2723, -0.003216, 0.6073), (0.2723, 0.009104, 0.6073), (0.9414, -0.4256, -0.5737), (0.9762, -0.4382, -0.5345), (-0.1271, -0.4579, 0.002196), (-0.1177, -0.4707, 0.05853), (-0.07294, 0.08662, -0.2199), (0.9762, 0.4441, -0.5345), (0.9414, 0.4315, -0.5737), (-0.1177, 0.4766, 0.05853), (-0.1271, 0.4638, 0.002196), (-0.07294, -0.08074, -0.2199), (1.692, 0.0369, -2.122), (1.751, 0.0369, -2.132), (1.751, -0.03101, -2.132), (1.692, -0.03101, -2.122), (0.2842, -0.06313, -0.1789), (0.2842, 0.06902, -0.1789), (0.323, 0.01157, -0.09134), (0.323, -0.005683, -0.09134), (0.2571, 0.02496, -0.2406), (0.2571, -0.01907, -0.2406), (0.2127, -0.004335, 0.6871), (0.2127, 0.01022, 0.6871), (0.1901, 0.003991, 0.6873), (0.1901, 0.001897, 0.6873), (0.2267, 0.001897, 0.6887), (0.2267, 0.003991, 0.6887)], [], [(20, 24, 3), (20, 3, 4, 22), (15, 26, 9), (22, 7, 21), (3, 24, 27, 2), (8, 19, 21, 1, 13), (11, 0, 34, 37), (19, 8, 25), (6, 16, 17), (12, 13, 39, 38), (9, 12, 0, 17, 15), (9, 26, 25, 8), (2, 5, 4, 3), (0, 12, 38, 34), (6, 11, 31, 28), (8, 13, 12, 9), (14, 2, 27), (6, 17, 0, 11), (10, 1, 21, 7), (15, 17, 16, 14), (20, 22, 21, 19), (25, 26, 27, 24), (26, 15, 14, 27), (19, 25, 24, 20), (14, 16, 5, 2), (4, 5, 23, 18), (4, 18, 7, 22), (23, 5, 16, 6), (7, 18, 32, 29), (10, 7, 29, 30), (11, 10, 30, 31), (18, 23, 33, 32), (23, 6, 28, 33), (30, 29, 32, 33, 28, 31), (36, 39, 35), (37, 34, 38), (39, 36, 37, 38), (13, 1, 35, 39), (1, 10, 36, 35), (10, 11, 37, 36)])
me_cube_013.use_remesh_preserve_volume = False
me_cube_013.use_remesh_preserve_attributes = False
me_cube_013.use_mirror_vertex_groups = False
me_cube_013.update()
me_cube_010 = bpy.data.meshes.new('Cube.010')
me_cube_010.from_pydata([(-0.07775, -0.06288, -0.02616), (-0.02959, -0.06288, 0.08674), (-0.07775, 0.06684, -0.02616), (-0.02959, 0.06684, 0.08674), (0.09054, -0.07254, -0.1146), (0.09054, -0.07254, 0.06428), (0.09054, 0.07649, -0.1146), (0.09054, 0.07649, 0.06428), (0.1861, 0.08102, 0.06834), (0.1861, 0.08102, -0.1984), (0.1861, -0.07707, -0.1984), (0.1861, -0.07707, 0.06834), (0.3301, 0.06149, 0.06953), (0.3301, 0.06149, -0.2703), (0.3301, -0.05754, -0.2703), (0.3301, -0.05754, 0.06953), (0.4271, 0.04678, 0.06953), (0.4271, 0.04678, -0.2703), (0.4271, -0.04282, -0.2703), (0.4271, -0.04282, 0.06953), (-0.05367, -0.06288, 0.03029), (-0.05367, 0.06684, 0.03029), (0.09054, 0.1019, -0.02516), (0.09054, -0.09791, -0.02516), (0.1861, 0.1159, -0.06502), (0.1861, -0.1119, -0.06502), (0.3301, 0.1613, -0.1004), (0.3301, -0.1573, -0.1004), (0.4271, 0.1219, -0.1004), (0.4271, -0.1179, -0.1004)], [], [(20, 1, 3, 21), (21, 3, 7, 22), (7, 5, 11, 8), (23, 5, 1, 20), (2, 6, 4, 0), (7, 3, 1, 5), (8, 11, 15, 12), (22, 7, 8, 24), (23, 4, 10, 25), (4, 6, 9, 10), (27, 14, 18, 29), (24, 8, 12, 26), (25, 10, 14, 27), (10, 9, 13, 14), (28, 16, 19, 29), (14, 13, 17, 18), (12, 15, 19, 16), (26, 12, 16, 28), (13, 26, 28, 17), (17, 28, 29, 18), (11, 25, 27, 15), (9, 24, 26, 13), (15, 27, 29, 19), (5, 23, 25, 11), (6, 22, 24, 9), (4, 23, 20, 0), (2, 21, 22, 6), (0, 20, 21, 2)])
me_cube_010.use_remesh_preserve_volume = False
me_cube_010.use_remesh_preserve_attributes = False
me_cube_010.use_mirror_vertex_groups = False
me_cube_010.update()
me_cube_011 = bpy.data.meshes.new('Cube.011')
me_cube_011.from_pydata([(0.1901, -0.03989, 0.5977), (0.1901, 0.04578, 0.5977), (0.835, -0.03101, -0.7777), (0.835, 0.0369, -0.7777), (-0.03424, 0.03514, -0.3716), (-0.03424, -0.02925, -0.3716), (-0.1294, -0.2482, 0.03629), (-0.1294, 0.2541, 0.03629), (1.419, 0.0369, -0.1685), (1.419, -0.03101, -0.1685), (0.009227, 0.1476, 0.2809), (0.008843, -0.142, 0.2806), (0.2723, -0.003216, 0.6073), (0.2723, 0.009104, 0.6073), (0.9414, -0.4256, -0.5737), (0.9762, -0.4382, -0.5345), (-0.1271, -0.4579, 0.002196), (-0.1177, -0.4707, 0.05853), (-0.07294, 0.08662, -0.2199), (0.9762, 0.4441, -0.5345), (0.9414, 0.4315, -0.5737), (-0.1177, 0.4766, 0.05853), (-0.1271, 0.4638, 0.002196), (-0.07294, -0.08074, -0.2199), (1.692, 0.0369, -2.122), (1.751, 0.0369, -2.132), (1.751, -0.03101, -2.132), (1.692, -0.03101, -2.122), (0.2842, -0.06313, -0.1789), (0.2842, 0.06902, -0.1789), (0.323, 0.01157, -0.09134), (0.323, -0.005683, -0.09134), (0.2571, 0.02496, -0.2406), (0.2571, -0.01907, -0.2406), (0.2127, -0.004335, 0.6871), (0.2127, 0.01022, 0.6871), (0.1901, 0.003991, 0.6873), (0.1901, 0.001897, 0.6873), (0.2267, 0.001897, 0.6887), (0.2267, 0.003991, 0.6887)], [], [(20, 24, 3), (20, 3, 4, 22), (15, 26, 9), (22, 7, 21), (3, 24, 27, 2), (8, 19, 21, 1, 13), (11, 0, 34, 37), (19, 8, 25), (6, 16, 17), (12, 13, 39, 38), (9, 12, 0, 17, 15), (9, 26, 25, 8), (2, 5, 4, 3), (0, 12, 38, 34), (6, 11, 31, 28), (8, 13, 12, 9), (14, 2, 27), (6, 17, 0, 11), (10, 1, 21, 7), (15, 17, 16, 14), (20, 22, 21, 19), (25, 26, 27, 24), (26, 15, 14, 27), (19, 25, 24, 20), (14, 16, 5, 2), (4, 5, 23, 18), (4, 18, 7, 22), (23, 5, 16, 6), (7, 18, 32, 29), (10, 7, 29, 30), (11, 10, 30, 31), (18, 23, 33, 32), (23, 6, 28, 33), (30, 29, 32, 33, 28, 31), (36, 39, 35), (37, 34, 38), (39, 36, 37, 38), (13, 1, 35, 39), (1, 10, 36, 35), (10, 11, 37, 36)])
me_cube_011.use_remesh_preserve_volume = False
me_cube_011.use_remesh_preserve_attributes = False
me_cube_011.use_mirror_vertex_groups = False
me_cube_011.update()

# ---- objects
ob_cube = bpy.data.objects.new('Cube', me_cube)
ob_cube_007 = bpy.data.objects.new('Cube.007', me_cube_007)
ob_cube_006 = bpy.data.objects.new('Cube.006', me_cube_006)
ob_cube_003 = bpy.data.objects.new('Cube.003', me_cube_003)
ob_cube_002 = bpy.data.objects.new('Cube.002', me_cube_002)
ob_cube_001 = bpy.data.objects.new('Cube.001', me_cube_001)
ob_cube_008 = bpy.data.objects.new('Cube.008', me_cube_008)
ob_cube_005 = bpy.data.objects.new('Cube.005', me_cube_005)
ob_cube_004 = bpy.data.objects.new('Cube.004', me_cube_004)
ob_cube_009 = bpy.data.objects.new('Cube.009', me_cube_009)
ob_cube_016 = bpy.data.objects.new('Cube.016', me_cube_016)
ob_cube_017 = bpy.data.objects.new('Cube.017', me_cube_017)
ob_cube_014 = bpy.data.objects.new('Cube.014', me_cube_014)
ob_cube_015 = bpy.data.objects.new('Cube.015', me_cube_015)
ob_cube_012 = bpy.data.objects.new('Cube.012', me_cube_012)
ob_cube_013 = bpy.data.objects.new('Cube.013', me_cube_013)
ob_cube_010 = bpy.data.objects.new('Cube.010', me_cube_010)
ob_cube_011 = bpy.data.objects.new('Cube.011', me_cube_011)

# ---- transforms, parenting, visibility, modifiers, constraints
ob_cube.location = (0.0, 0.0, 3.001)
ob_cube.rotation_euler = (0.0, -0.0, -1.009)
ob_cube.scale = (0.6837, 0.6837, 0.7863)
ob_cube.lineart.crease_threshold = 0.0
_m = ob_cube.modifiers.new('Triangulate', 'TRIANGULATE')
ob_cube_007.parent = ob_cube
ob_cube_007.matrix_parent_inverse = Matrix(((1.033, -1.035, 0.0, 0.0), (1.035, 1.033, 0.0, 0.0), (0.0, 0.0, 1.272, 0.247), (0.0, 0.0, 0.0, 1.0)))
ob_cube_007.location = (-0.6301, -0.6362, -1.102)
ob_cube_007.rotation_euler = (0.005623, -0.515, -2.355)
ob_cube_007.scale = (1.772, 1.336, 1.336)
ob_cube_007.lineart.crease_threshold = 0.0
ob_cube_006.parent = ob_cube
ob_cube_006.matrix_parent_inverse = Matrix(((1.033, -1.035, 0.0, 0.0), (1.035, 1.033, 0.0, 0.0), (0.0, 0.0, 1.272, 0.247), (0.0, 0.0, 0.0, 1.0)))
ob_cube_006.location = (-0.8227, 0.3529, -1.102)
ob_cube_006.rotation_euler = (0.007848, -0.3311, 2.736)
ob_cube_006.scale = (1.772, 1.336, 1.336)
ob_cube_006.lineart.crease_threshold = 0.0
ob_cube_003.parent = ob_cube
ob_cube_003.matrix_parent_inverse = Matrix(((1.033, -1.035, 0.0, 0.0), (1.035, 1.033, 0.0, 0.0), (0.0, 0.0, 1.272, 0.247), (0.0, 0.0, 0.0, 1.0)))
ob_cube_003.location = (0.6369, 0.6295, -1.102)
ob_cube_003.rotation_euler = (0.001938, -0.4726, 0.7938)
ob_cube_003.scale = (1.772, 1.336, 1.336)
ob_cube_003.lineart.crease_threshold = 0.0
ob_cube_002.location = (0.7193, -0.5187, 2.093)
ob_cube_002.rotation_euler = (0.004612, -0.324, -0.6187)
ob_cube_002.scale = (1.772, 1.336, 1.336)
ob_cube_002.lineart.crease_threshold = 0.0
ob_cube_001.location = (1.398, -1.001, 2.304)
ob_cube_001.rotation_euler = (-0.002075, 0.15, -0.6181)
ob_cube_001.lineart.crease_threshold = 0.0
ob_cube_008.location = (-1.446, -0.9193, 2.389)
ob_cube_008.rotation_euler = (-0.002595, 0.2554, -2.576)
ob_cube_008.lineart.crease_threshold = 0.0
ob_cube_005.location = (-1.425, 1.033, 2.383)
ob_cube_005.rotation_euler = (-0.003259, 0.1418, 2.514)
ob_cube_005.scale = (1.0, 1.0, 1.0)
ob_cube_005.lineart.crease_threshold = 0.0
ob_cube_004.location = (1.435, 0.9071, 2.323)
ob_cube_004.rotation_euler = (-0.0008981, 0.2327, 0.5717)
ob_cube_004.lineart.crease_threshold = 0.0
ob_cube_009.location = (0.0, 0.0, -0.1943)
ob_cube_009.rotation_euler = (0.0, -0.0, -0.7865)
ob_cube_009.scale = (0.6837, 0.6837, 0.7863)
ob_cube_009.lineart.crease_threshold = 0.0
_m = ob_cube_009.modifiers.new('Subsurf', 'SUBSURF')
_m.uv_smooth = 'PRESERVE_CORNERS'
_m.quality = 2
_m.show_only_control_edges = False
ob_cube_016.parent = ob_cube_009
ob_cube_016.matrix_parent_inverse = Matrix(((1.033, -1.035, 0.0, 0.0), (1.035, 1.033, 0.0, 0.0), (0.0, 0.0, 1.272, 0.247), (0.0, 0.0, 0.0, 1.0)))
ob_cube_016.location = (0.7249, -0.8149, -1.102)
ob_cube_016.rotation_euler = (0.0, 0.0, -0.7865)
ob_cube_016.scale = (1.327, 1.0, 1.0)
ob_cube_016.lineart.crease_threshold = 0.0
ob_cube_017.parent = ob_cube_016
ob_cube_017.matrix_parent_inverse = Matrix(((0.5324, -0.5335, 0.0, -0.8207), (0.7079, 0.7063, 0.0, 0.06242), (0.0, 0.0, 1.0, 1.102), (0.0, 0.0, 0.0, 1.0)))
ob_cube_017.location = (1.064, -1.156, -1.212)
ob_cube_017.rotation_euler = (0.0, 0.0, -0.7865)
ob_cube_017.lineart.crease_threshold = 0.0
ob_cube_014.parent = ob_cube_009
ob_cube_014.matrix_parent_inverse = Matrix(((1.033, -1.035, 0.0, 0.0), (1.035, 1.033, 0.0, 0.0), (0.0, 0.0, 1.272, 0.247), (0.0, 0.0, 0.0, 1.0)))
ob_cube_014.location = (0.774, 0.7667, -1.102)
ob_cube_014.rotation_euler = (0.0, -0.0, 0.7942)
ob_cube_014.scale = (1.327, 1.0, 1.0)
ob_cube_014.lineart.crease_threshold = 0.0
ob_cube_015.parent = ob_cube_014
ob_cube_015.matrix_parent_inverse = Matrix(((0.5282, 0.5377, 0.0, -0.821), (-0.7133, 0.7008, 0.0, 0.01481), (0.0, 0.0, 1.0, 1.102), (0.0, 0.0, 0.0, 1.0)))
ob_cube_015.location = (1.112, 1.109, -1.212)
ob_cube_015.rotation_euler = (0.0, -0.0, 0.7942)
ob_cube_015.lineart.crease_threshold = 0.0
ob_cube_012.parent = ob_cube_009
ob_cube_012.matrix_parent_inverse = Matrix(((1.033, -1.035, 0.0, 0.0), (1.035, 1.033, 0.0, 0.0), (0.0, 0.0, 1.272, 0.247), (0.0, 0.0, 0.0, 1.0)))
ob_cube_012.location = (-0.7518, 0.7884, -1.102)
ob_cube_012.rotation_euler = (0.0, -0.0, 2.346)
ob_cube_012.scale = (1.327, 1.0, 1.0)
ob_cube_012.lineart.crease_threshold = 0.0
ob_cube_013.parent = ob_cube_012
ob_cube_013.matrix_parent_inverse = Matrix(((-0.5275, 0.5384, 0.0, -0.821), (-0.7143, -0.6999, 0.0, 0.01481), (0.0, 0.0, 1.0, 1.102), (0.0, 0.0, 0.0, 1.0)))
ob_cube_013.location = (-1.088, 1.133, -1.212)
ob_cube_013.rotation_euler = (0.0, -0.0, 2.346)
ob_cube_013.lineart.crease_threshold = 0.0
ob_cube_010.parent = ob_cube_009
ob_cube_010.matrix_parent_inverse = Matrix(((1.033, -1.035, 0.0, 0.0), (1.035, 1.033, 0.0, 0.0), (0.0, 0.0, 1.272, 0.247), (0.0, 0.0, 0.0, 1.0)))
ob_cube_010.location = (-0.7787, -0.7619, -1.102)
ob_cube_010.rotation_euler = (0.0, 0.0, -2.353)
ob_cube_010.scale = (1.327, 1.0, 1.0)
ob_cube_010.lineart.crease_threshold = 0.0
ob_cube_011.parent = ob_cube_010
ob_cube_011.matrix_parent_inverse = Matrix(((-0.5315, -0.5344, 0.0, -0.821), (0.709, -0.7052, 0.0, 0.01481), (0.0, 0.0, 1.0, 1.102), (0.0, 0.0, 0.0, 1.0)))
ob_cube_011.location = (-1.119, -1.102, -1.212)
ob_cube_011.rotation_euler = (0.0, 0.0, -2.353)
ob_cube_011.lineart.crease_threshold = 0.0

# ---- collection membership
col_collection_1.objects.link(ob_cube)
col_collection_1.objects.link(ob_cube_007)
col_collection_1.objects.link(ob_cube_006)
col_collection_1.objects.link(ob_cube_003)
col_collection_1.objects.link(ob_cube_002)
col_collection_1.objects.link(ob_cube_001)
col_collection_1.objects.link(ob_cube_008)
col_collection_1.objects.link(ob_cube_005)
col_collection_1.objects.link(ob_cube_004)
col_collection_2.objects.link(ob_cube_009)
col_collection_2.objects.link(ob_cube_016)
col_collection_2.objects.link(ob_cube_017)
col_collection_2.objects.link(ob_cube_014)
col_collection_2.objects.link(ob_cube_015)
col_collection_2.objects.link(ob_cube_012)
col_collection_2.objects.link(ob_cube_013)
col_collection_2.objects.link(ob_cube_010)
col_collection_2.objects.link(ob_cube_011)

# ---- scene / render settings (as saved in the file)
scene.frame_start = 1; scene.frame_end = 250; scene.frame_set(1)
scene.render.engine = 'CYCLES'
scene.render.resolution_percentage = 50
scene.render.dither_intensity = 0.0
scene.cycles.use_denoising = False
scene.cycles.samples = 128
scene.cycles.sampling_pattern = 'TABULATED_SOBOL'
scene.cycles.use_adaptive_sampling = False
scene.cycles.use_light_tree = False
scene.cycles.blur_glossy = 0.0
scene.cycles.sample_clamp_indirect = 0.0
scene.view_settings.view_transform = 'Standard'
bpy.context.view_layer.update()

# ---- added for rendering (the .blend has no active camera and no usable light): camera, sun
cam_auto = bpy.data.cameras.new('AutoCamera')
cam_auto.lens = 50.0
cam_auto.sensor_width = 36.0
cam_auto.clip_end = 1000.0
ob_auto_camera = bpy.data.objects.new('AutoCamera', cam_auto)
scene.collection.objects.link(ob_auto_camera)
ob_auto_camera.location = (10.3296, -12.3866, 9.94265)
ob_auto_camera.rotation_euler = (1.09748, -7.21219e-08, 0.694738)
scene.camera = ob_auto_camera
light_auto_sun = bpy.data.lights.new('AutoSun', 'SUN')
light_auto_sun.energy = 3.0
light_auto_sun.angle = 0.0523599
ob_auto_sun = bpy.data.objects.new('AutoSun', light_auto_sun)
scene.collection.objects.link(ob_auto_sun)
ob_auto_sun.rotation_euler = (0.872665, 0.174533, 0.523599)
bpy.context.view_layer.update()
